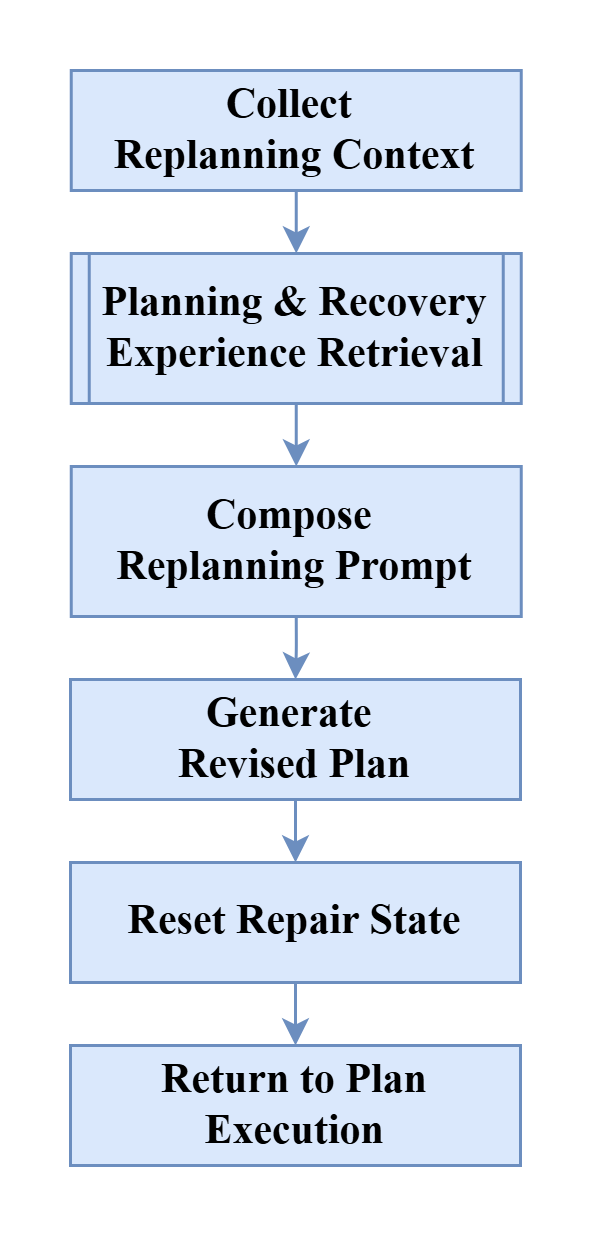

The diagram above was exported from draw.io. Its source (the exported page's mxGraphModel, read from the mxfile embedded in the PNG):
<mxGraphModel dx="246" dy="1423" grid="1" gridSize="10" guides="1" tooltips="1" connect="1" arrows="1" fold="1" page="1" pageScale="1" pageWidth="850" pageHeight="1100" math="0" shadow="0">
  <root>
    <mxCell id="0" />
    <mxCell id="1" parent="0" />
    <UserObject label="" mermaidData="{&#10;  &quot;data&quot;: &quot;flowchart TD\n    RP[Replanning] --&gt; Ctx[Collect Replanning Context]\n\n    Ctx --&gt; PR[[Planning Experience Retrieval]]\n    Ctx --&gt; RR[[Repair Experience Retrieval]]\n\n    PR --&gt; Prompt[Compose Replanning Prompt]\n    RR --&gt; Prompt\n    Ctx --&gt; Prompt\n\n    Prompt --&gt; NewPlan[Generate Revised Plan]\n    NewPlan --&gt; Reset[Reset Repair State]\n    Reset --&gt; Return[Return to Step Execution]\n\n    classDef process fill:#ffffff,stroke:#000000,color:#000000;\n    classDef subprocess fill:#dbeafe,stroke:#000000,color:#000000;\n\n    class RP,Ctx,Prompt,NewPlan,Reset,Return process;\n    class PR,RR subprocess;&quot;,&#10;  &quot;config&quot;: null&#10;}" id="U9islCqQNwSb4WKNmItf-1">
      <mxCell connectable="0" parent="1" style="group;transparentBounds=1;editIcon=1;lockedGroup=0;groupPadding=20;flipH=1;legacyAnchorPoints=0;flipV=1;fontSize=14;fontStyle=1" vertex="1">
        <mxGeometry height="580" width="450" as="geometry" />
      </mxCell>
    </UserObject>
    <UserObject label="Collect&amp;nbsp;&lt;div&gt;Replanning Context&lt;/div&gt;" mermaidId="n:Ctx" mermaidBaseStyle="html=1;whiteSpace=wrap;strokeWidth=1;fillColor=default;strokeColor=default;fontColor=default;fontFamily=Trebuchet MS,Verdana,Arial,sans-serif;fontSize=16;" mermaidBaseValue="Collect Replanning Context" id="U9islCqQNwSb4WKNmItf-3">
      <mxCell parent="U9islCqQNwSb4WKNmItf-1" style="html=1;whiteSpace=wrap;strokeWidth=1;fillColor=#dae8fc;strokeColor=#6c8ebf;fontFamily=Times New Roman;fontSize=14;align=center;verticalAlign=middle;fontStyle=1;textShadow=0;" vertex="1">
        <mxGeometry height="40" width="150" x="20.25" y="10" as="geometry" />
      </mxCell>
    </UserObject>
    <UserObject label="&lt;font style=&quot;font-size: 14px;&quot;&gt;Planning &amp;amp; Recovery Experience Retrieval&lt;/font&gt;" mermaidId="n:PR" mermaidBaseStyle="html=1;strokeWidth=1;shape=process;whiteSpace=wrap;size=0.04;fillColor=#dbeafe;strokeColor=default;fontColor=default;fontFamily=Trebuchet MS,Verdana,Arial,sans-serif;fontSize=16;" mermaidBaseValue="Planning Experience Retrieval" id="U9islCqQNwSb4WKNmItf-4">
      <mxCell parent="U9islCqQNwSb4WKNmItf-1" style="html=1;strokeWidth=1;shape=process;whiteSpace=wrap;size=0.04;fillColor=#dae8fc;strokeColor=#6c8ebf;fontFamily=Times New Roman;fontSize=14;align=center;verticalAlign=middle;fontStyle=1;fontColor=default;textShadow=0;" vertex="1">
        <mxGeometry height="50" width="150" x="20.25" y="71" as="geometry" />
      </mxCell>
    </UserObject>
    <UserObject label="Compose&amp;nbsp;&lt;div&gt;Replanning Prompt&lt;/div&gt;" mermaidId="n:Prompt" mermaidBaseStyle="html=1;whiteSpace=wrap;strokeWidth=1;fillColor=default;strokeColor=default;fontColor=default;fontFamily=Trebuchet MS,Verdana,Arial,sans-serif;fontSize=16;" mermaidBaseValue="Compose Replanning Prompt" id="U9islCqQNwSb4WKNmItf-6">
      <mxCell parent="U9islCqQNwSb4WKNmItf-1" style="html=1;whiteSpace=wrap;strokeWidth=1;fillColor=#dae8fc;strokeColor=#6c8ebf;fontFamily=Times New Roman;fontSize=14;align=center;verticalAlign=middle;fontStyle=1;textShadow=0;" vertex="1">
        <mxGeometry height="50" width="150" x="20.25" y="142" as="geometry" />
      </mxCell>
    </UserObject>
    <mxCell id="U5qravgxqH19ThneZa-m-1" edge="1" parent="U9islCqQNwSb4WKNmItf-1" source="U9islCqQNwSb4WKNmItf-7" style="edgeStyle=orthogonalEdgeStyle;rounded=0;orthogonalLoop=1;jettySize=auto;html=1;fillColor=#dae8fc;strokeColor=#6c8ebf;textShadow=0;" target="U9islCqQNwSb4WKNmItf-8" value="">
      <mxGeometry relative="1" as="geometry" />
    </mxCell>
    <UserObject label="Generate&amp;nbsp;&lt;div&gt;Revised Plan&lt;/div&gt;" mermaidId="n:NewPlan" mermaidBaseStyle="html=1;whiteSpace=wrap;strokeWidth=1;fillColor=default;strokeColor=default;fontColor=default;fontFamily=Trebuchet MS,Verdana,Arial,sans-serif;fontSize=16;" mermaidBaseValue="Generate Revised Plan" id="U9islCqQNwSb4WKNmItf-7">
      <mxCell parent="U9islCqQNwSb4WKNmItf-1" style="html=1;whiteSpace=wrap;strokeWidth=1;fillColor=#dae8fc;strokeColor=#6c8ebf;fontFamily=Times New Roman;fontSize=14;align=center;verticalAlign=middle;fontStyle=1;textShadow=0;" vertex="1">
        <mxGeometry height="40" width="150" x="20" y="213" as="geometry" />
      </mxCell>
    </UserObject>
    <UserObject label="Reset Repair State" mermaidId="n:Reset" mermaidBaseStyle="html=1;whiteSpace=wrap;strokeWidth=1;fillColor=default;strokeColor=default;fontColor=default;fontFamily=Trebuchet MS,Verdana,Arial,sans-serif;fontSize=16;" mermaidBaseValue="Reset Repair State" id="U9islCqQNwSb4WKNmItf-8">
      <mxCell parent="U9islCqQNwSb4WKNmItf-1" style="html=1;whiteSpace=wrap;strokeWidth=1;fillColor=#dae8fc;strokeColor=#6c8ebf;fontFamily=Times New Roman;fontSize=14;align=center;verticalAlign=middle;fontStyle=1;textShadow=0;" vertex="1">
        <mxGeometry height="40" width="150" x="20" y="274" as="geometry" />
      </mxCell>
    </UserObject>
    <UserObject label="Return to Plan Execution" mermaidId="n:Return" mermaidBaseStyle="html=1;whiteSpace=wrap;strokeWidth=1;fillColor=default;strokeColor=default;fontColor=default;fontFamily=Trebuchet MS,Verdana,Arial,sans-serif;fontSize=16;" mermaidBaseValue="Return to Step Execution" id="U9islCqQNwSb4WKNmItf-9">
      <mxCell parent="U9islCqQNwSb4WKNmItf-1" style="html=1;whiteSpace=wrap;strokeWidth=1;fillColor=#dae8fc;strokeColor=#6c8ebf;fontFamily=Times New Roman;fontSize=14;align=center;verticalAlign=middle;fontStyle=1;textShadow=0;" vertex="1">
        <mxGeometry height="40" width="150" x="20" y="335" as="geometry" />
      </mxCell>
    </UserObject>
    <UserObject label="" mermaidId="e:Ctx-&gt;PR#0" mermaidBaseStyle="curved=1;startArrow=none;endArrow=block;endSize=7;strokeColor=light-dark(#333333,#cccccc);exitX=0;exitY=0.93;entryX=0.5;entryY=0;" mermaidBaseValue="" id="U9islCqQNwSb4WKNmItf-11">
      <mxCell edge="1" parent="U9islCqQNwSb4WKNmItf-1" source="U9islCqQNwSb4WKNmItf-3" style="strokeColor=#6c8ebf;strokeWidth=1;align=center;verticalAlign=middle;fontFamily=Times New Roman;fontSize=14;fontColor=none;fillColor=#dae8fc;elbow=vertical;exitDx=0;exitDy=0;rounded=1;shadow=0;exitX=0.5;exitY=1;entryX=0.5;entryY=0;edgeStyle=orthogonalEdgeStyle;fontStyle=1;textShadow=0;labelBackgroundColor=none;noLabel=1;" target="U9islCqQNwSb4WKNmItf-4">
        <mxGeometry relative="1" as="geometry" />
      </mxCell>
    </UserObject>
    <UserObject label="" mermaidId="e:PR-&gt;Prompt#0" mermaidBaseStyle="curved=1;startArrow=none;endArrow=block;endSize=7;strokeColor=light-dark(#333333,#cccccc);exitX=0.5;exitY=1;entryX=0;entryY=0.06;" mermaidBaseValue="" id="U9islCqQNwSb4WKNmItf-13">
      <mxCell edge="1" parent="U9islCqQNwSb4WKNmItf-1" source="U9islCqQNwSb4WKNmItf-4" style="strokeColor=#6c8ebf;strokeWidth=1;align=center;verticalAlign=middle;fontFamily=Times New Roman;fontSize=14;fontColor=light-dark(#333333,#cccccc);fillColor=#dae8fc;elbow=vertical;entryDx=0;entryDy=0;rounded=1;shadow=0;exitX=0.5;exitY=1;entryX=0.5;entryY=0;edgeStyle=orthogonalEdgeStyle;fontStyle=1;textShadow=0;" target="U9islCqQNwSb4WKNmItf-6">
        <mxGeometry relative="1" as="geometry" />
      </mxCell>
    </UserObject>
    <UserObject label="" mermaidId="e:NewPlan-&gt;Reset#0" mermaidBaseStyle="curved=1;startArrow=none;endArrow=block;endSize=7;strokeColor=light-dark(#333333,#cccccc);exitX=0.5;exitY=1;entryX=0.5;entryY=0;" mermaidBaseValue="" id="U9islCqQNwSb4WKNmItf-17">
      <mxCell edge="1" parent="U9islCqQNwSb4WKNmItf-1" source="U9islCqQNwSb4WKNmItf-6" style="strokeColor=#6c8ebf;strokeWidth=1;align=center;verticalAlign=middle;fontFamily=Times New Roman;fontSize=14;fontColor=light-dark(#333333,#cccccc);fillColor=#dae8fc;rounded=1;shadow=0;exitX=0.5;exitY=1;entryX=0.5;entryY=0;edgeStyle=orthogonalEdgeStyle;fontStyle=1;textShadow=0;exitDx=0;exitDy=0;entryDx=0;entryDy=0;" target="U9islCqQNwSb4WKNmItf-7">
        <mxGeometry relative="1" as="geometry" />
      </mxCell>
    </UserObject>
    <UserObject label="" mermaidId="e:Reset-&gt;Return#0" mermaidBaseStyle="curved=1;startArrow=none;endArrow=block;endSize=7;strokeColor=light-dark(#333333,#cccccc);exitX=0.5;exitY=1;entryX=0.5;entryY=0;" mermaidBaseValue="" id="U9islCqQNwSb4WKNmItf-18">
      <mxCell edge="1" parent="U9islCqQNwSb4WKNmItf-1" source="U9islCqQNwSb4WKNmItf-8" style="strokeColor=#6c8ebf;strokeWidth=1;align=center;verticalAlign=middle;fontFamily=Times New Roman;fontSize=14;fontColor=light-dark(#333333,#cccccc);fillColor=#dae8fc;rounded=1;shadow=0;exitX=0.5;exitY=1;entryX=0.5;entryY=0;edgeStyle=orthogonalEdgeStyle;fontStyle=1;textShadow=0;" target="U9islCqQNwSb4WKNmItf-9">
        <mxGeometry relative="1" as="geometry" />
      </mxCell>
    </UserObject>
  </root>
</mxGraphModel>